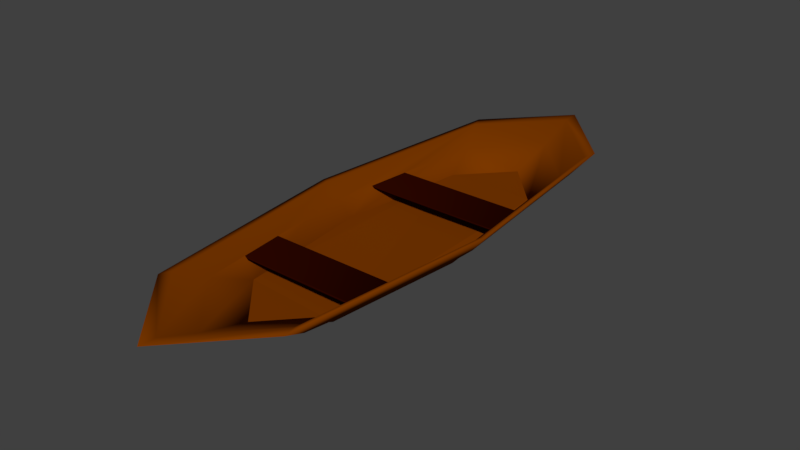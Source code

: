 # Source: boat.blend  (saved by Blender 2.79.0; exported with 4.5.12 LTS)
import bpy
from mathutils import Matrix  # noqa: F401  (used for matrix-valued properties, if any)

bpy.ops.wm.read_factory_settings(use_empty=True)
scene = bpy.context.scene
scene.name = 'Scene'

# ---- collections
col_collection_1 = bpy.data.collections.new('Collection 1'); scene.collection.children.link(col_collection_1)

# ---- materials (node trees are filled in below, after node groups)
mat_material_001 = bpy.data.materials.new('Material.001')
mat_material_001.alpha_threshold = 0.0
mat_material_001.use_transparent_shadow = False
mat_material_001.diffuse_color = (0.196, 0.03948, 0.0, 1.0)
mat_material_001.roughness = 0.5
mat_material_002 = bpy.data.materials.new('Material.002')
mat_material_002.alpha_threshold = 0.0
mat_material_002.use_transparent_shadow = False
mat_material_002.diffuse_color = (0.02539, 0.002103, 2.162e-09, 1.0)
mat_material_002.roughness = 0.5
mat_material_003 = bpy.data.materials.new('Material.003')
mat_material_003.alpha_threshold = 0.0
mat_material_003.use_transparent_shadow = False
mat_material_003.diffuse_color = (0.04445, 0.007042, 0.0, 1.0)
mat_material_003.roughness = 0.5

# ---- material node trees

# ---- world
world_world = bpy.data.worlds.new('World'); scene.world = world_world
world_world.color = (0.05088, 0.05088, 0.05088)
world_world.use_sun_shadow = False
world_world.sun_shadow_jitter_overblur = 0.0
world_world.cycles.sampling_method = 'MANUAL'

# ---- meshes
me_plane = bpy.data.meshes.new('Plane')
me_plane.from_pydata([(-1.0, -1.0, 0.0), (1.0, -1.0, 0.0), (-1.0, 1.0, 0.0), (1.0, 1.0, 0.0), (-1.319, 0.0, 0.0), (0.0, -1.356, 0.0), (1.319, 0.0, 0.0), (0.0, 1.356, 0.0), (-1.266, -1.266, 0.3099), (1.266, -1.266, 0.3099), (-1.266, 1.266, 0.3099), (1.266, 1.266, 0.3099), (-1.671, 0.0, 0.3099), (0.0, -1.717, 0.3099), (1.671, 0.0, 0.3099), (0.0, 1.717, 0.3099), (-1.472, -1.472, 0.6382), (1.472, -1.472, 0.6382), (-1.472, 1.472, 0.6382), (1.472, 1.472, 0.6382), (-1.941, 0.0, 0.6382), (0.0, -1.995, 0.6382), (1.941, 0.0, 0.6382), (0.0, 1.995, 0.6382), (-1.062, -1.062, -0.01952), (1.062, -1.062, -0.01952), (-1.062, 1.062, -0.01952), (1.062, 1.062, -0.01952), (-1.401, 0.0, -0.01952), (0.0, -1.439, -0.01952), (1.401, 0.0, -0.01952), (0.0, 1.439, -0.01952), (-1.345, -1.345, 0.3095), (1.345, -1.345, 0.3095), (-1.345, 1.345, 0.3095), (1.345, 1.345, 0.3095), (-1.774, 0.0, 0.3095), (0.0, -1.823, 0.3095), (1.774, 0.0, 0.3095), (0.0, 1.823, 0.3095), (-1.562, -1.562, 0.6581), (1.562, -1.562, 0.6581), (-1.562, 1.562, 0.6581), (1.562, 1.562, 0.6581), (-2.061, 0.0, 0.6581), (0.0, -2.118, 0.6581), (2.061, 0.0, 0.6581), (0.0, 2.118, 0.6581), (-1.469, -0.6332, 0.3099), (1.469, 0.6332, 0.3099), (-1.469, 0.6332, 0.3099), (1.469, -0.6332, 0.3099), (-1.367, -0.9498, 0.3099), (1.367, 0.9498, 0.3099), (-1.57, 0.3166, 0.3099), (1.57, -0.3166, 0.3099), (-1.57, -0.3166, 0.3099), (1.57, 0.3166, 0.3099), (-1.367, 0.9498, 0.3099), (1.367, -0.9498, 0.3099), (-1.469, -0.6332, 0.2418), (1.469, -0.6332, 0.2418), (-1.367, -0.9498, 0.2418), (1.367, -0.9498, 0.2418), (1.469, 0.6332, 0.262), (-1.469, 0.6332, 0.262), (-1.57, 0.3166, 0.262), (1.57, 0.3166, 0.262), (-1.0, -1.0, -0.1204), (1.0, -1.0, -0.1204), (-1.0, 1.0, -0.1204), (1.0, 1.0, -0.1204), (-1.319, 0.0, -0.1204), (0.0, -1.356, -0.1204), (1.319, 0.0, -0.1204), (0.0, 1.356, -0.1204)], [], [(1, 9, 59, 51, 55, 14, 6), (2, 10, 58, 50, 54, 12, 4), (6, 14, 57, 49, 53, 11, 3), (4, 12, 56, 48, 52, 8, 0), (3, 11, 15, 7), (0, 8, 13, 5), (7, 15, 10, 2), (5, 13, 9, 1), (11, 19, 23, 15), (8, 16, 21, 13), (15, 23, 18, 10), (13, 21, 17, 9), (9, 17, 22, 14, 55, 51, 59), (10, 18, 20, 12, 54, 50, 58), (14, 22, 19, 11, 53, 49, 57), (12, 20, 16, 8, 52, 48, 56), (25, 30, 38, 33), (26, 28, 36, 34), (30, 27, 35, 38), (28, 24, 32, 36), (27, 31, 39, 35), (24, 29, 37, 32), (31, 26, 34, 39), (29, 25, 33, 37), (35, 39, 47, 43), (32, 37, 45, 40), (39, 34, 42, 47), (37, 33, 41, 45), (33, 38, 46, 41), (34, 36, 44, 42), (38, 35, 43, 46), (36, 32, 40, 44), (20, 18, 42, 44), (1, 6, 30, 25), (21, 16, 40, 45), (3, 7, 31, 27), (4, 0, 24, 28), (22, 17, 41, 46), (5, 1, 25, 29), (23, 19, 43, 47), (16, 20, 44, 40), (6, 3, 27, 30), (17, 21, 45, 41), (7, 2, 26, 31), (19, 22, 46, 43), (2, 4, 28, 26), (18, 23, 47, 42), (0, 5, 29, 24), (3, 7, 75, 71), (59, 63, 61, 51), (60, 61, 63, 62), (52, 62, 63, 59), (48, 60, 62, 52), (51, 61, 60, 48), (52, 59, 51, 48), (57, 67, 64, 49), (65, 64, 67, 66), (49, 64, 65, 50), (50, 65, 66, 54), (54, 66, 67, 57), (57, 49, 50, 54), (72, 70, 75, 71, 74, 69, 73, 68), (0, 5, 73, 68), (7, 2, 70, 75), (5, 1, 69, 73), (1, 6, 74, 69), (2, 4, 72, 70), (6, 3, 71, 74), (4, 0, 68, 72), (4, 0, 5, 69, 74, 3, 7, 2)])
me_plane.polygons.foreach_set('use_smooth', [1, 1, 1, 1, 1, 1, 1, 1, 1, 1, 1, 1, 1, 1, 1, 1, 1, 1, 1, 1, 1, 1, 1, 1, 1, 1, 1, 1, 1, 1, 1, 1, 1, 1, 1, 1, 1, 1, 1, 1, 1, 1, 1, 1, 1, 1, 1, 1, 1, 1, 1, 1, 1, 1, 1, 1, 1, 1, 1, 1, 1, 1, 1, 1, 1, 1, 1, 1, 1, 0])
me_plane.polygons.foreach_set('material_index', [0, 0, 0, 0, 0, 0, 0, 0, 0, 0, 0, 0, 0, 0, 0, 0, 0, 0, 0, 0, 0, 0, 0, 0, 0, 0, 0, 0, 0, 0, 0, 0, 0, 0, 0, 0, 0, 0, 0, 0, 0, 0, 0, 0, 0, 0, 0, 0, 0, 1, 1, 1, 1, 1, 1, 1, 1, 1, 1, 1, 1, 2, 0, 0, 0, 0, 0, 0, 0, 0])
me_plane.materials.append(mat_material_001)
me_plane.materials.append(mat_material_002)
me_plane.materials.append(mat_material_003)
me_plane.use_remesh_preserve_volume = False
me_plane.use_remesh_preserve_attributes = False
me_plane.use_mirror_vertex_groups = False
me_plane.update()

# ---- objects
ob_plane = bpy.data.objects.new('Plane', me_plane)

# ---- transforms, parenting, visibility, modifiers, constraints
ob_plane.location = (0.0, 0.0, 0.0)
ob_plane.scale = (0.3228, 0.9811, 0.3228)
ob_plane.lineart.crease_threshold = 0.0

# ---- collection membership
col_collection_1.objects.link(ob_plane)

# ---- scene / render settings (as saved in the file)
scene.frame_start = 1; scene.frame_end = 250; scene.frame_set(1)
scene.render.engine = 'BLENDER_EEVEE_NEXT'
scene.render.resolution_percentage = 50
scene.render.dither_intensity = 0.0
scene.cycles.use_denoising = False
scene.cycles.samples = 128
scene.cycles.sampling_pattern = 'TABULATED_SOBOL'
scene.cycles.use_adaptive_sampling = False
scene.cycles.use_light_tree = False
scene.cycles.blur_glossy = 0.0
scene.cycles.sample_clamp_indirect = 0.0
scene.view_settings.view_transform = 'Standard'
bpy.context.view_layer.update()

# ---- added for rendering (the .blend has no active camera and no usable light): camera, sun
cam_auto = bpy.data.cameras.new('AutoCamera')
cam_auto.lens = 50.0
cam_auto.sensor_width = 36.0
cam_auto.clip_end = 1000.0
ob_auto_camera = bpy.data.objects.new('AutoCamera', cam_auto)
scene.collection.objects.link(ob_auto_camera)
ob_auto_camera.location = (4.04434, -4.85321, 3.32226)
ob_auto_camera.rotation_euler = (1.09748, -7.21219e-08, 0.694738)
scene.camera = ob_auto_camera
light_auto_sun = bpy.data.lights.new('AutoSun', 'SUN')
light_auto_sun.energy = 3.0
light_auto_sun.angle = 0.0523599
ob_auto_sun = bpy.data.objects.new('AutoSun', light_auto_sun)
scene.collection.objects.link(ob_auto_sun)
ob_auto_sun.rotation_euler = (0.872665, 0.174533, 0.523599)
bpy.context.view_layer.update()
